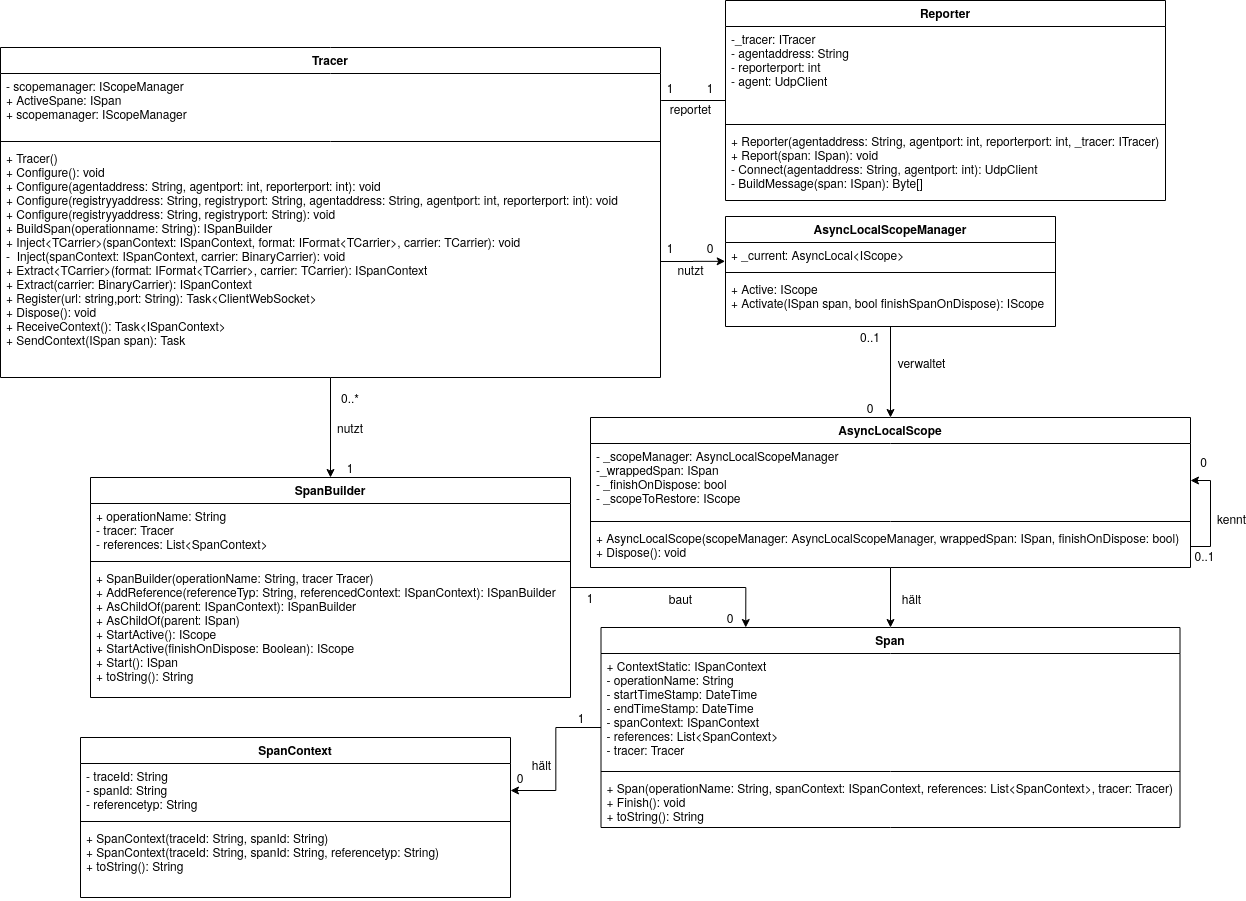

The diagram above was exported from draw.io. Its source (the exported page's mxGraphModel, read from the mxfile embedded in the PNG):
<mxGraphModel dx="2193" dy="1962" grid="1" gridSize="10" guides="1" tooltips="1" connect="1" arrows="1" fold="1" page="1" pageScale="1" pageWidth="850" pageHeight="1100" math="0" shadow="0">
  <root>
    <mxCell id="0" />
    <mxCell id="1" parent="0" />
    <mxCell id="kwo8pXEXihtiI5reCmfj-66" value="" style="edgeStyle=orthogonalEdgeStyle;rounded=0;orthogonalLoop=1;jettySize=auto;html=1;endArrow=classic;endFill=1;fontSize=12;entryX=0.25;entryY=0;entryDx=0;entryDy=0;" edge="1" parent="1" source="kwo8pXEXihtiI5reCmfj-17" target="kwo8pXEXihtiI5reCmfj-5">
      <mxGeometry relative="1" as="geometry">
        <mxPoint x="-410" y="739.9999999999995" as="targetPoint" />
      </mxGeometry>
    </mxCell>
    <mxCell id="kwo8pXEXihtiI5reCmfj-88" value="baut" style="text;html=1;align=center;verticalAlign=middle;resizable=0;points=[];fontSize=12;" vertex="1" connectable="0" parent="kwo8pXEXihtiI5reCmfj-66">
      <mxGeometry x="0.1996" y="-4" relative="1" as="geometry">
        <mxPoint x="-19.41" y="6" as="offset" />
      </mxGeometry>
    </mxCell>
    <mxCell id="kwo8pXEXihtiI5reCmfj-76" value="" style="edgeStyle=orthogonalEdgeStyle;rounded=0;orthogonalLoop=1;jettySize=auto;html=1;endArrow=classic;endFill=1;fontSize=12;entryX=0.5;entryY=0;entryDx=0;entryDy=0;" edge="1" parent="1" source="Lj76Rb4L53P9xeaFvwy8-1" target="kwo8pXEXihtiI5reCmfj-17">
      <mxGeometry relative="1" as="geometry">
        <mxPoint x="-320" y="430" as="targetPoint" />
      </mxGeometry>
    </mxCell>
    <mxCell id="kwo8pXEXihtiI5reCmfj-77" value="" style="edgeStyle=orthogonalEdgeStyle;rounded=0;orthogonalLoop=1;jettySize=auto;html=1;endArrow=classic;endFill=1;fontSize=12;entryX=1;entryY=0.5;entryDx=0;entryDy=0;" edge="1" parent="1" source="kwo8pXEXihtiI5reCmfj-5" target="kwo8pXEXihtiI5reCmfj-10">
      <mxGeometry relative="1" as="geometry" />
    </mxCell>
    <mxCell id="kwo8pXEXihtiI5reCmfj-92" value="hält" style="text;html=1;align=center;verticalAlign=middle;resizable=0;points=[];fontSize=12;" vertex="1" connectable="0" parent="kwo8pXEXihtiI5reCmfj-77">
      <mxGeometry x="0.1664" relative="1" as="geometry">
        <mxPoint x="-15.29" y="-8.21" as="offset" />
      </mxGeometry>
    </mxCell>
    <mxCell id="kwo8pXEXihtiI5reCmfj-84" value="" style="edgeStyle=orthogonalEdgeStyle;rounded=0;orthogonalLoop=1;jettySize=auto;html=1;endArrow=none;endFill=0;fontSize=12;entryX=1.001;entryY=0.422;entryDx=0;entryDy=0;entryPerimeter=0;" edge="1" parent="1" source="kwo8pXEXihtiI5reCmfj-1" target="Lj76Rb4L53P9xeaFvwy8-2">
      <mxGeometry relative="1" as="geometry">
        <mxPoint x="330" y="-80" as="targetPoint" />
      </mxGeometry>
    </mxCell>
    <mxCell id="kwo8pXEXihtiI5reCmfj-100" value="reportet" style="text;html=1;align=center;verticalAlign=middle;resizable=0;points=[];fontSize=12;" vertex="1" connectable="0" parent="kwo8pXEXihtiI5reCmfj-84">
      <mxGeometry x="0.2747" y="-1" relative="1" as="geometry">
        <mxPoint x="6.14" y="8" as="offset" />
      </mxGeometry>
    </mxCell>
    <mxCell id="kwo8pXEXihtiI5reCmfj-47" value="" style="edgeStyle=orthogonalEdgeStyle;rounded=0;orthogonalLoop=1;jettySize=auto;html=1;endArrow=classic;endFill=1;fontSize=12;entryX=0.5;entryY=0;entryDx=0;entryDy=0;" edge="1" parent="1" source="kwo8pXEXihtiI5reCmfj-13" target="kwo8pXEXihtiI5reCmfj-27">
      <mxGeometry relative="1" as="geometry">
        <mxPoint x="329.9999999999998" y="430" as="targetPoint" />
      </mxGeometry>
    </mxCell>
    <mxCell id="kwo8pXEXihtiI5reCmfj-97" value="verwaltet" style="text;html=1;align=center;verticalAlign=middle;resizable=0;points=[];fontSize=12;" vertex="1" connectable="0" parent="kwo8pXEXihtiI5reCmfj-47">
      <mxGeometry x="-0.2214" y="2" relative="1" as="geometry">
        <mxPoint x="28" as="offset" />
      </mxGeometry>
    </mxCell>
    <mxCell id="kwo8pXEXihtiI5reCmfj-54" value="" style="edgeStyle=orthogonalEdgeStyle;rounded=0;orthogonalLoop=1;jettySize=auto;html=1;endArrow=classic;endFill=1;fontSize=12;entryX=0.5;entryY=0;entryDx=0;entryDy=0;" edge="1" parent="1" source="kwo8pXEXihtiI5reCmfj-27" target="kwo8pXEXihtiI5reCmfj-5">
      <mxGeometry relative="1" as="geometry">
        <mxPoint x="430" y="694" as="targetPoint" />
      </mxGeometry>
    </mxCell>
    <mxCell id="kwo8pXEXihtiI5reCmfj-93" value="hält" style="text;html=1;align=center;verticalAlign=middle;resizable=0;points=[];fontSize=12;" vertex="1" connectable="0" parent="kwo8pXEXihtiI5reCmfj-54">
      <mxGeometry x="0.7762" y="1" relative="1" as="geometry">
        <mxPoint x="19" y="-23.14" as="offset" />
      </mxGeometry>
    </mxCell>
    <mxCell id="kwo8pXEXihtiI5reCmfj-78" value="" style="edgeStyle=orthogonalEdgeStyle;rounded=0;orthogonalLoop=1;jettySize=auto;html=1;endArrow=none;endFill=0;fontSize=12;entryX=1;entryY=0.5;entryDx=0;entryDy=0;exitX=-0.001;exitY=0.725;exitDx=0;exitDy=0;exitPerimeter=0;startArrow=classic;startFill=1;" edge="1" parent="1" source="kwo8pXEXihtiI5reCmfj-14" target="Lj76Rb4L53P9xeaFvwy8-4">
      <mxGeometry relative="1" as="geometry" />
    </mxCell>
    <mxCell id="kwo8pXEXihtiI5reCmfj-106" value="nutzt" style="text;html=1;align=center;verticalAlign=middle;resizable=0;points=[];fontSize=12;" vertex="1" connectable="0" parent="kwo8pXEXihtiI5reCmfj-78">
      <mxGeometry x="0.2676" relative="1" as="geometry">
        <mxPoint x="6.47" y="6.98" as="offset" />
      </mxGeometry>
    </mxCell>
    <mxCell id="kwo8pXEXihtiI5reCmfj-1" value="Reporter" style="swimlane;fontStyle=1;align=center;verticalAlign=top;childLayout=stackLayout;horizontal=1;startSize=26;horizontalStack=0;resizeParent=1;resizeParentMax=0;resizeLast=0;collapsible=1;marginBottom=0;" vertex="1" parent="1">
      <mxGeometry x="75" y="-37" width="440" height="200" as="geometry" />
    </mxCell>
    <mxCell id="kwo8pXEXihtiI5reCmfj-2" value="-_tracer: ITracer&#10;- agentaddress: String&#10;- reporterport: int&#10;- agent: UdpClient&#10;" style="text;strokeColor=none;fillColor=none;align=left;verticalAlign=top;spacingLeft=4;spacingRight=4;overflow=hidden;rotatable=0;points=[[0,0.5],[1,0.5]];portConstraint=eastwest;" vertex="1" parent="kwo8pXEXihtiI5reCmfj-1">
      <mxGeometry y="26" width="440" height="94" as="geometry" />
    </mxCell>
    <mxCell id="kwo8pXEXihtiI5reCmfj-3" value="" style="line;strokeWidth=1;fillColor=none;align=left;verticalAlign=middle;spacingTop=-1;spacingLeft=3;spacingRight=3;rotatable=0;labelPosition=right;points=[];portConstraint=eastwest;" vertex="1" parent="kwo8pXEXihtiI5reCmfj-1">
      <mxGeometry y="120" width="440" height="8" as="geometry" />
    </mxCell>
    <mxCell id="kwo8pXEXihtiI5reCmfj-4" value="+ Reporter(agentaddress: String, agentport: int, reporterport: int, _tracer: ITracer)&#10;+ Report(span: ISpan): void&#10;- Connect(agentaddress: String, agentport: int): UdpClient&#10;- BuildMessage(span: ISpan): Byte[]&#10;" style="text;strokeColor=none;fillColor=none;align=left;verticalAlign=top;spacingLeft=4;spacingRight=4;overflow=hidden;rotatable=0;points=[[0,0.5],[1,0.5]];portConstraint=eastwest;" vertex="1" parent="kwo8pXEXihtiI5reCmfj-1">
      <mxGeometry y="128" width="440" height="72" as="geometry" />
    </mxCell>
    <mxCell id="kwo8pXEXihtiI5reCmfj-13" value="AsyncLocalScopeManager" style="swimlane;fontStyle=1;align=center;verticalAlign=top;childLayout=stackLayout;horizontal=1;startSize=26;horizontalStack=0;resizeParent=1;resizeParentMax=0;resizeLast=0;collapsible=1;marginBottom=0;fontSize=12;" vertex="1" parent="1">
      <mxGeometry x="75" y="179" width="330" height="110" as="geometry" />
    </mxCell>
    <mxCell id="kwo8pXEXihtiI5reCmfj-14" value="+ _current: AsyncLocal&lt;IScope&gt;&#10;" style="text;strokeColor=none;fillColor=none;align=left;verticalAlign=top;spacingLeft=4;spacingRight=4;overflow=hidden;rotatable=0;points=[[0,0.5],[1,0.5]];portConstraint=eastwest;" vertex="1" parent="kwo8pXEXihtiI5reCmfj-13">
      <mxGeometry y="26" width="330" height="26" as="geometry" />
    </mxCell>
    <mxCell id="kwo8pXEXihtiI5reCmfj-15" value="" style="line;strokeWidth=1;fillColor=none;align=left;verticalAlign=middle;spacingTop=-1;spacingLeft=3;spacingRight=3;rotatable=0;labelPosition=right;points=[];portConstraint=eastwest;" vertex="1" parent="kwo8pXEXihtiI5reCmfj-13">
      <mxGeometry y="52" width="330" height="8" as="geometry" />
    </mxCell>
    <mxCell id="kwo8pXEXihtiI5reCmfj-16" value="+ Active: IScope&#10;+ Activate(ISpan span, bool finishSpanOnDispose): IScope&#10;" style="text;strokeColor=none;fillColor=none;align=left;verticalAlign=top;spacingLeft=4;spacingRight=4;overflow=hidden;rotatable=0;points=[[0,0.5],[1,0.5]];portConstraint=eastwest;" vertex="1" parent="kwo8pXEXihtiI5reCmfj-13">
      <mxGeometry y="60" width="330" height="50" as="geometry" />
    </mxCell>
    <mxCell id="kwo8pXEXihtiI5reCmfj-27" value="AsyncLocalScope" style="swimlane;fontStyle=1;align=center;verticalAlign=top;childLayout=stackLayout;horizontal=1;startSize=26;horizontalStack=0;resizeParent=1;resizeParentMax=0;resizeLast=0;collapsible=1;marginBottom=0;fontSize=12;" vertex="1" parent="1">
      <mxGeometry x="-60" y="380" width="600" height="150" as="geometry" />
    </mxCell>
    <mxCell id="kwo8pXEXihtiI5reCmfj-28" value="- _scopeManager: AsyncLocalScopeManager&#10;        -_wrappedSpan: ISpan&#10;        - _finishOnDispose: bool&#10;                - _scopeToRestore: IScope" style="text;strokeColor=none;fillColor=none;align=left;verticalAlign=top;spacingLeft=4;spacingRight=4;overflow=hidden;rotatable=0;points=[[0,0.5],[1,0.5]];portConstraint=eastwest;" vertex="1" parent="kwo8pXEXihtiI5reCmfj-27">
      <mxGeometry y="26" width="600" height="74" as="geometry" />
    </mxCell>
    <mxCell id="kwo8pXEXihtiI5reCmfj-29" value="" style="line;strokeWidth=1;fillColor=none;align=left;verticalAlign=middle;spacingTop=-1;spacingLeft=3;spacingRight=3;rotatable=0;labelPosition=right;points=[];portConstraint=eastwest;" vertex="1" parent="kwo8pXEXihtiI5reCmfj-27">
      <mxGeometry y="100" width="600" height="8" as="geometry" />
    </mxCell>
    <mxCell id="kwo8pXEXihtiI5reCmfj-30" value="+ AsyncLocalScope(scopeManager: AsyncLocalScopeManager, wrappedSpan: ISpan, finishOnDispose:  bool)&#10;+ Dispose(): void&#10;" style="text;strokeColor=none;fillColor=none;align=left;verticalAlign=top;spacingLeft=4;spacingRight=4;overflow=hidden;rotatable=0;points=[[0,0.5],[1,0.5]];portConstraint=eastwest;" vertex="1" parent="kwo8pXEXihtiI5reCmfj-27">
      <mxGeometry y="108" width="600" height="42" as="geometry" />
    </mxCell>
    <mxCell id="kwo8pXEXihtiI5reCmfj-55" value="" style="edgeStyle=orthogonalEdgeStyle;rounded=0;orthogonalLoop=1;jettySize=auto;html=1;endArrow=none;endFill=0;fontSize=12;entryX=1;entryY=0.5;entryDx=0;entryDy=0;exitX=1;exitY=0.5;exitDx=0;exitDy=0;startArrow=classic;startFill=1;" edge="1" parent="kwo8pXEXihtiI5reCmfj-27" source="kwo8pXEXihtiI5reCmfj-28" target="kwo8pXEXihtiI5reCmfj-30">
      <mxGeometry relative="1" as="geometry">
        <mxPoint x="620" y="-84" as="sourcePoint" />
        <mxPoint x="700" y="30" as="targetPoint" />
        <Array as="points">
          <mxPoint x="620" y="63" />
          <mxPoint x="620" y="129" />
        </Array>
      </mxGeometry>
    </mxCell>
    <mxCell id="kwo8pXEXihtiI5reCmfj-56" value="0..1" style="text;html=1;align=center;verticalAlign=middle;resizable=0;points=[];fontSize=12;" vertex="1" connectable="0" parent="kwo8pXEXihtiI5reCmfj-55">
      <mxGeometry x="0.1809" y="-4" relative="1" as="geometry">
        <mxPoint x="-3" y="30.59" as="offset" />
      </mxGeometry>
    </mxCell>
    <mxCell id="kwo8pXEXihtiI5reCmfj-94" value="kennt" style="text;html=1;align=center;verticalAlign=middle;resizable=0;points=[];fontSize=12;" vertex="1" connectable="0" parent="kwo8pXEXihtiI5reCmfj-55">
      <mxGeometry x="-0.1212" y="2" relative="1" as="geometry">
        <mxPoint x="17.97" y="10.17" as="offset" />
      </mxGeometry>
    </mxCell>
    <mxCell id="kwo8pXEXihtiI5reCmfj-17" value="SpanBuilder" style="swimlane;fontStyle=1;align=center;verticalAlign=top;childLayout=stackLayout;horizontal=1;startSize=26;horizontalStack=0;resizeParent=1;resizeParentMax=0;resizeLast=0;collapsible=1;marginBottom=0;fontSize=12;" vertex="1" parent="1">
      <mxGeometry x="-560" y="440" width="480" height="220" as="geometry">
        <mxRectangle x="480" y="1030" width="100" height="26" as="alternateBounds" />
      </mxGeometry>
    </mxCell>
    <mxCell id="kwo8pXEXihtiI5reCmfj-18" value="+ operationName: String&#10;- tracer: Tracer&#10;- references: List&lt;SpanContext&gt;&#10;" style="text;strokeColor=none;fillColor=none;align=left;verticalAlign=top;spacingLeft=4;spacingRight=4;overflow=hidden;rotatable=0;points=[[0,0.5],[1,0.5]];portConstraint=eastwest;fontStyle=0" vertex="1" parent="kwo8pXEXihtiI5reCmfj-17">
      <mxGeometry y="26" width="480" height="54" as="geometry" />
    </mxCell>
    <mxCell id="kwo8pXEXihtiI5reCmfj-19" value="" style="line;strokeWidth=1;fillColor=none;align=left;verticalAlign=middle;spacingTop=-1;spacingLeft=3;spacingRight=3;rotatable=0;labelPosition=right;points=[];portConstraint=eastwest;" vertex="1" parent="kwo8pXEXihtiI5reCmfj-17">
      <mxGeometry y="80" width="480" height="8" as="geometry" />
    </mxCell>
    <mxCell id="kwo8pXEXihtiI5reCmfj-20" value="+ SpanBuilder(operationName: String, tracer Tracer)&#10;+ AddReference(referenceTyp: String, referencedContext: ISpanContext): ISpanBuilder&#10;+ AsChildOf(parent: ISpanContext): ISpanBuilder&#10;+ AsChildOf(parent: ISpan)&#10;+ StartActive(): IScope&#10;+ StartActive(finishOnDispose: Boolean): IScope&#10;+ Start(): ISpan&#10;+ toString(): String&#10;" style="text;strokeColor=none;fillColor=none;align=left;verticalAlign=top;spacingLeft=4;spacingRight=4;overflow=hidden;rotatable=0;points=[[0,0.5],[1,0.5]];portConstraint=eastwest;" vertex="1" parent="kwo8pXEXihtiI5reCmfj-17">
      <mxGeometry y="88" width="480" height="132" as="geometry" />
    </mxCell>
    <mxCell id="kwo8pXEXihtiI5reCmfj-5" value="Span" style="swimlane;fontStyle=1;align=center;verticalAlign=top;childLayout=stackLayout;horizontal=1;startSize=26;horizontalStack=0;resizeParent=1;resizeParentMax=0;resizeLast=0;collapsible=1;marginBottom=0;" vertex="1" parent="1">
      <mxGeometry x="-49.5" y="590" width="579" height="200" as="geometry" />
    </mxCell>
    <mxCell id="kwo8pXEXihtiI5reCmfj-6" value="+ ContextStatic: ISpanContext&#10;        - operationName: String&#10;        - startTimeStamp: DateTime&#10;        - endTimeStamp: DateTime&#10;        - spanContext: ISpanContext&#10;        - references: List&lt;SpanContext&gt;&#10;- tracer: Tracer" style="text;strokeColor=none;fillColor=none;align=left;verticalAlign=top;spacingLeft=4;spacingRight=4;overflow=hidden;rotatable=0;points=[[0,0.5],[1,0.5]];portConstraint=eastwest;" vertex="1" parent="kwo8pXEXihtiI5reCmfj-5">
      <mxGeometry y="26" width="579" height="114" as="geometry" />
    </mxCell>
    <mxCell id="kwo8pXEXihtiI5reCmfj-7" value="" style="line;strokeWidth=1;fillColor=none;align=left;verticalAlign=middle;spacingTop=-1;spacingLeft=3;spacingRight=3;rotatable=0;labelPosition=right;points=[];portConstraint=eastwest;" vertex="1" parent="kwo8pXEXihtiI5reCmfj-5">
      <mxGeometry y="140" width="579" height="8" as="geometry" />
    </mxCell>
    <mxCell id="kwo8pXEXihtiI5reCmfj-8" value="+ Span(operationName: String, spanContext: ISpanContext, references: List&lt;SpanContext&gt;, tracer: Tracer)&#10;+ Finish(): void&#10;+ toString(): String&#10;" style="text;strokeColor=none;fillColor=none;align=left;verticalAlign=top;spacingLeft=4;spacingRight=4;overflow=hidden;rotatable=0;points=[[0,0.5],[1,0.5]];portConstraint=eastwest;" vertex="1" parent="kwo8pXEXihtiI5reCmfj-5">
      <mxGeometry y="148" width="579" height="52" as="geometry" />
    </mxCell>
    <mxCell id="kwo8pXEXihtiI5reCmfj-9" value="SpanContext" style="swimlane;fontStyle=1;align=center;verticalAlign=top;childLayout=stackLayout;horizontal=1;startSize=26;horizontalStack=0;resizeParent=1;resizeParentMax=0;resizeLast=0;collapsible=1;marginBottom=0;fontSize=12;" vertex="1" parent="1">
      <mxGeometry x="-570" y="700" width="430" height="160" as="geometry" />
    </mxCell>
    <mxCell id="kwo8pXEXihtiI5reCmfj-10" value="- traceId: String&#10;        - spanId: String&#10;        - referencetyp: String&#10;" style="text;strokeColor=none;fillColor=none;align=left;verticalAlign=top;spacingLeft=4;spacingRight=4;overflow=hidden;rotatable=0;points=[[0,0.5],[1,0.5]];portConstraint=eastwest;" vertex="1" parent="kwo8pXEXihtiI5reCmfj-9">
      <mxGeometry y="26" width="430" height="54" as="geometry" />
    </mxCell>
    <mxCell id="kwo8pXEXihtiI5reCmfj-11" value="" style="line;strokeWidth=1;fillColor=none;align=left;verticalAlign=middle;spacingTop=-1;spacingLeft=3;spacingRight=3;rotatable=0;labelPosition=right;points=[];portConstraint=eastwest;" vertex="1" parent="kwo8pXEXihtiI5reCmfj-9">
      <mxGeometry y="80" width="430" height="8" as="geometry" />
    </mxCell>
    <mxCell id="kwo8pXEXihtiI5reCmfj-12" value="+ SpanContext(traceId: String, spanId: String)&#10;+ SpanContext(traceId: String, spanId: String, referencetyp: String)&#10;+ toString(): String&#10;" style="text;strokeColor=none;fillColor=none;align=left;verticalAlign=top;spacingLeft=4;spacingRight=4;overflow=hidden;rotatable=0;points=[[0,0.5],[1,0.5]];portConstraint=eastwest;" vertex="1" parent="kwo8pXEXihtiI5reCmfj-9">
      <mxGeometry y="88" width="430" height="72" as="geometry" />
    </mxCell>
    <mxCell id="kwo8pXEXihtiI5reCmfj-85" value="nutzt" style="text;html=1;strokeColor=none;fillColor=none;align=center;verticalAlign=middle;whiteSpace=wrap;rounded=0;fontSize=12;" vertex="1" parent="1">
      <mxGeometry x="-320" y="380" width="40" height="20" as="geometry" />
    </mxCell>
    <mxCell id="kwo8pXEXihtiI5reCmfj-86" value="0..*" style="text;html=1;strokeColor=none;fillColor=none;align=center;verticalAlign=middle;whiteSpace=wrap;rounded=0;fontSize=12;" vertex="1" parent="1">
      <mxGeometry x="-320" y="350" width="40" height="20" as="geometry" />
    </mxCell>
    <mxCell id="kwo8pXEXihtiI5reCmfj-87" value="1" style="text;html=1;strokeColor=none;fillColor=none;align=center;verticalAlign=middle;whiteSpace=wrap;rounded=0;fontSize=12;" vertex="1" parent="1">
      <mxGeometry x="-320" y="420" width="40" height="20" as="geometry" />
    </mxCell>
    <mxCell id="kwo8pXEXihtiI5reCmfj-89" value="1" style="text;html=1;strokeColor=none;fillColor=none;align=center;verticalAlign=middle;whiteSpace=wrap;rounded=0;fontSize=12;" vertex="1" parent="1">
      <mxGeometry x="-80" y="550" width="40" height="20" as="geometry" />
    </mxCell>
    <mxCell id="kwo8pXEXihtiI5reCmfj-90" value="0" style="text;html=1;strokeColor=none;fillColor=none;align=center;verticalAlign=middle;whiteSpace=wrap;rounded=0;fontSize=12;" vertex="1" parent="1">
      <mxGeometry x="60" y="570" width="40" height="20" as="geometry" />
    </mxCell>
    <mxCell id="kwo8pXEXihtiI5reCmfj-96" value="0" style="text;html=1;align=center;verticalAlign=middle;resizable=0;points=[];fontSize=12;" vertex="1" connectable="0" parent="1">
      <mxGeometry x="555" y="393" as="geometry">
        <mxPoint x="-3" y="30.59" as="offset" />
      </mxGeometry>
    </mxCell>
    <mxCell id="kwo8pXEXihtiI5reCmfj-98" value="0" style="text;html=1;strokeColor=none;fillColor=none;align=center;verticalAlign=middle;whiteSpace=wrap;rounded=0;fontSize=12;" vertex="1" parent="1">
      <mxGeometry x="200" y="360" width="40" height="20" as="geometry" />
    </mxCell>
    <mxCell id="kwo8pXEXihtiI5reCmfj-99" value="0..1" style="text;html=1;strokeColor=none;fillColor=none;align=center;verticalAlign=middle;whiteSpace=wrap;rounded=0;fontSize=12;" vertex="1" parent="1">
      <mxGeometry x="200" y="289" width="40" height="20" as="geometry" />
    </mxCell>
    <mxCell id="kwo8pXEXihtiI5reCmfj-101" value="1" style="text;html=1;strokeColor=none;fillColor=none;align=center;verticalAlign=middle;whiteSpace=wrap;rounded=0;fontSize=12;" vertex="1" parent="1">
      <mxGeometry x="40" y="40" width="40" height="20" as="geometry" />
    </mxCell>
    <mxCell id="kwo8pXEXihtiI5reCmfj-102" value="1" style="text;html=1;strokeColor=none;fillColor=none;align=center;verticalAlign=middle;whiteSpace=wrap;rounded=0;fontSize=12;" vertex="1" parent="1">
      <mxGeometry y="40" width="40" height="20" as="geometry" />
    </mxCell>
    <mxCell id="kwo8pXEXihtiI5reCmfj-103" value="1" style="text;html=1;strokeColor=none;fillColor=none;align=center;verticalAlign=middle;whiteSpace=wrap;rounded=0;fontSize=12;" vertex="1" parent="1">
      <mxGeometry x="-89.5" y="670" width="40" height="20" as="geometry" />
    </mxCell>
    <mxCell id="kwo8pXEXihtiI5reCmfj-104" value="0" style="text;html=1;strokeColor=none;fillColor=none;align=center;verticalAlign=middle;whiteSpace=wrap;rounded=0;fontSize=12;" vertex="1" parent="1">
      <mxGeometry x="-150" y="730" width="40" height="20" as="geometry" />
    </mxCell>
    <mxCell id="Lj76Rb4L53P9xeaFvwy8-1" value="Tracer" style="swimlane;fontStyle=1;align=center;verticalAlign=top;childLayout=stackLayout;horizontal=1;startSize=26;horizontalStack=0;resizeParent=1;resizeParentMax=0;resizeLast=0;collapsible=1;marginBottom=0;" parent="1" vertex="1">
      <mxGeometry x="-650" y="10" width="660" height="330" as="geometry" />
    </mxCell>
    <mxCell id="Lj76Rb4L53P9xeaFvwy8-2" value="- scopemanager: IScopeManager&#10;+ ActiveSpane: ISpan&#10;+ scopemanager: IScopeManager&#10;&#10;&#10;&#10;&#10;" style="text;strokeColor=none;fillColor=none;align=left;verticalAlign=top;spacingLeft=4;spacingRight=4;overflow=hidden;rotatable=0;points=[[0,0.5],[1,0.5]];portConstraint=eastwest;" parent="Lj76Rb4L53P9xeaFvwy8-1" vertex="1">
      <mxGeometry y="26" width="660" height="64" as="geometry" />
    </mxCell>
    <mxCell id="Lj76Rb4L53P9xeaFvwy8-3" value="" style="line;strokeWidth=1;fillColor=none;align=left;verticalAlign=middle;spacingTop=-1;spacingLeft=3;spacingRight=3;rotatable=0;labelPosition=right;points=[];portConstraint=eastwest;" parent="Lj76Rb4L53P9xeaFvwy8-1" vertex="1">
      <mxGeometry y="90" width="660" height="8" as="geometry" />
    </mxCell>
    <mxCell id="Lj76Rb4L53P9xeaFvwy8-4" value="+ Tracer()&#10;+ Configure(): void&#10;+ Configure(agentaddress: String, agentport: int, reporterport: int): void&#10;+ Configure(registryyaddress: String, registryport: String, agentaddress: String, agentport: int, reporterport: int): void&#10;+ Configure(registryyaddress: String, registryport: String): void&#10;+ BuildSpan(operationname: String): ISpanBuilder&#10;+ Inject&lt;TCarrier&gt;(spanContext: ISpanContext, format: IFormat&lt;TCarrier&gt;, carrier: TCarrier): void&#10;-  Inject(spanContext: ISpanContext, carrier: BinaryCarrier): void&#10;+ Extract&lt;TCarrier&gt;(format: IFormat&lt;TCarrier&gt;, carrier: TCarrier): ISpanContext&#10;+ Extract(carrier: BinaryCarrier): ISpanContext&#10;+ Register(url: string,port: String): Task&lt;ClientWebSocket&gt;&#10;+ Dispose(): void&#10;+  ReceiveContext(): Task&lt;ISpanContext&gt;  &#10;+ SendContext(ISpan span): Task &#10;&#10;&#10;" style="text;strokeColor=none;fillColor=none;align=left;verticalAlign=top;spacingLeft=4;spacingRight=4;overflow=hidden;rotatable=0;points=[[0,0.5],[1,0.5]];portConstraint=eastwest;" parent="Lj76Rb4L53P9xeaFvwy8-1" vertex="1">
      <mxGeometry y="98" width="660" height="232" as="geometry" />
    </mxCell>
    <mxCell id="kwo8pXEXihtiI5reCmfj-107" value="1" style="text;html=1;strokeColor=none;fillColor=none;align=center;verticalAlign=middle;whiteSpace=wrap;rounded=0;fontSize=12;" vertex="1" parent="1">
      <mxGeometry y="200" width="40" height="20" as="geometry" />
    </mxCell>
    <mxCell id="kwo8pXEXihtiI5reCmfj-108" value="0" style="text;html=1;strokeColor=none;fillColor=none;align=center;verticalAlign=middle;whiteSpace=wrap;rounded=0;fontSize=12;" vertex="1" parent="1">
      <mxGeometry x="40" y="200" width="40" height="20" as="geometry" />
    </mxCell>
  </root>
</mxGraphModel>